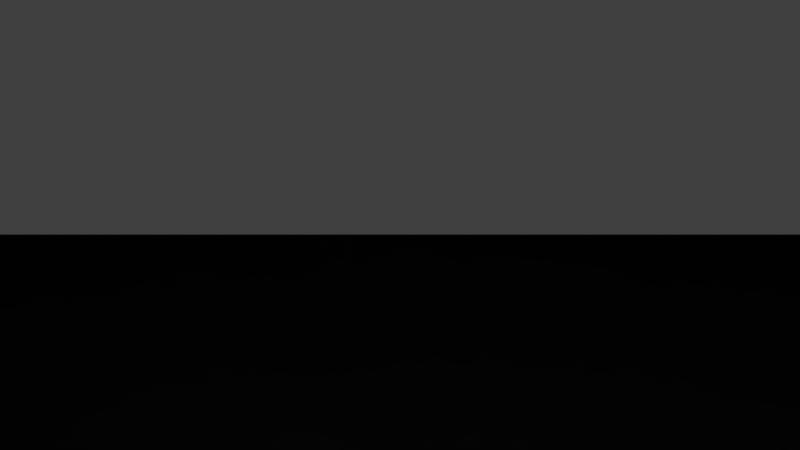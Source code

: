 # Source: ScifiLevel_A.blend  (saved by Blender 2.79.0; exported with 4.5.12 LTS)
import bpy
from mathutils import Matrix  # noqa: F401  (used for matrix-valued properties, if any)

bpy.ops.wm.read_factory_settings(use_empty=True)
scene = bpy.context.scene
scene.name = 'Scene'

# ---- collections
col_collection_1 = bpy.data.collections.new('Collection 1'); scene.collection.children.link(col_collection_1)

# ---- materials (node trees are filled in below, after node groups)
mat_material = bpy.data.materials.new('Material')
mat_material.alpha_threshold = 0.0
mat_material.use_transparent_shadow = False
mat_material.roughness = 0.5

# ---- material node trees

# ---- world
world_world = bpy.data.worlds.new('World'); scene.world = world_world
world_world.color = (0.05088, 0.05088, 0.05088)
world_world.use_sun_shadow = False
world_world.sun_shadow_jitter_overblur = 0.0
world_world.cycles.sampling_method = 'MANUAL'

# ---- cameras
cam_camera = bpy.data.cameras.new('Camera')
cam_camera.clip_end = 100.0
cam_camera.lens = 35.0
cam_camera.sensor_width = 32.0
cam_camera.sensor_height = 18.0
cam_camera.ortho_scale = 7.314
cam_camera.dof.focus_distance = 0.0
cam_camera.dof.aperture_fstop = 128.0

# ---- lights
light_sun = bpy.data.lights.new('Sun', 'SUN')
light_sun.transmission_factor = 0.0
light_sun.angle = 0.1993
light_sun.energy = 1.0
light_sun.shadow_buffer_clip_start = 0.5
light_sun.shadow_soft_size = 0.1
light_sun.shadow_cascade_max_distance = 1000.0
light_lamp = bpy.data.lights.new('Lamp', 'POINT')
light_lamp.transmission_factor = 0.0
light_lamp.cutoff_distance = 30.0
light_lamp.energy = 100.0
light_lamp.shadow_buffer_clip_start = 1.001
light_lamp.shadow_soft_size = 0.1
light_lamp.shadow_maximum_resolution = 0.006
light_lamp.use_absolute_resolution = True

# ---- meshes
me_cylinder_001 = bpy.data.meshes.new('Cylinder.001')
me_cylinder_001.from_pydata([(0.0, 1.0, -1.0), (0.0, 1.0, 0.7111), (0.7071, 0.7071, -1.0), (0.7071, 0.7071, 0.7111), (1.0, -4.371e-08, -1.0), (1.0, -4.371e-08, 0.7111), (0.7071, -0.7071, -1.0), (0.7071, -0.7071, 0.7111), (-8.742e-08, -1.0, -1.0), (-8.742e-08, -1.0, 0.7111), (-0.7071, -0.7071, -1.0), (-0.7071, -0.7071, 0.7111), (-1.0, 1.192e-08, -1.0), (-1.0, 1.192e-08, 0.7111), (-0.7071, 0.7071, -1.0), (-0.7071, 0.7071, 0.7111)], [], [(0, 1, 3, 2), (2, 3, 5, 4), (4, 5, 7, 6), (6, 7, 9, 8), (8, 9, 11, 10), (10, 11, 13, 12), (12, 13, 15, 14), (14, 15, 1, 0)])
me_cylinder_001.use_remesh_preserve_volume = False
me_cylinder_001.use_remesh_preserve_attributes = False
me_cylinder_001.use_mirror_vertex_groups = False
me_cylinder_001.update()
me_cylinder_013 = bpy.data.meshes.new('Cylinder.013')
me_cylinder_013.from_pydata([(0.0, 1.0, -1.0), (0.0, 1.0, 0.7111), (0.7071, 0.7071, -1.0), (0.7071, 0.7071, 0.7111), (1.0, -4.371e-08, -1.0), (1.0, -4.371e-08, 0.7111), (0.7071, -0.7071, -1.0), (0.7071, -0.7071, 0.7111), (-8.742e-08, -1.0, -1.0), (-8.742e-08, -1.0, 0.7111), (-0.7071, -0.7071, -1.0), (-0.7071, -0.7071, 0.7111), (-1.0, 1.192e-08, -1.0), (-1.0, 1.192e-08, 0.7111), (-0.7071, 0.7071, -1.0), (-0.7071, 0.7071, 0.7111)], [], [(0, 1, 3, 2), (2, 3, 5, 4), (4, 5, 7, 6), (6, 7, 9, 8), (8, 9, 11, 10), (10, 11, 13, 12), (12, 13, 15, 14), (14, 15, 1, 0)])
me_cylinder_013.use_remesh_preserve_volume = False
me_cylinder_013.use_remesh_preserve_attributes = False
me_cylinder_013.use_mirror_vertex_groups = False
me_cylinder_013.update()
me_cylinder_011 = bpy.data.meshes.new('Cylinder.011')
me_cylinder_011.from_pydata([(0.0, 1.0, -1.0), (0.0, 1.0, 1.0), (0.7071, 0.7071, -1.0), (0.7071, 0.7071, 1.0), (1.0, -4.371e-08, -1.0), (1.0, -4.371e-08, 1.0), (0.7071, -0.7071, -1.0), (0.7071, -0.7071, 1.0), (-8.742e-08, -1.0, -1.0), (-8.742e-08, -1.0, 1.0), (-0.7071, -0.7071, -1.0), (-0.7071, -0.7071, 1.0), (-1.0, 1.192e-08, -1.0), (-1.0, 1.192e-08, 1.0), (-0.7071, 0.7071, -1.0), (-0.7071, 0.7071, 1.0)], [], [(0, 1, 3, 2), (2, 3, 5, 4), (4, 5, 7, 6), (6, 7, 9, 8), (8, 9, 11, 10), (10, 11, 13, 12), (12, 13, 15, 14), (14, 15, 1, 0)])
me_cylinder_011.use_remesh_preserve_volume = False
me_cylinder_011.use_remesh_preserve_attributes = False
me_cylinder_011.use_mirror_vertex_groups = False
me_cylinder_011.update()
me_cylinder_010 = bpy.data.meshes.new('Cylinder.010')
me_cylinder_010.from_pydata([(0.0, 1.0, -1.0), (0.0, 1.0, 1.0), (0.7071, 0.7071, -1.0), (0.7071, 0.7071, 1.0), (1.0, -4.371e-08, -1.0), (1.0, -4.371e-08, 1.0), (0.7071, -0.7071, -1.0), (0.7071, -0.7071, 1.0), (-8.742e-08, -1.0, -1.0), (-8.742e-08, -1.0, 1.0), (-0.7071, -0.7071, -1.0), (-0.7071, -0.7071, 1.0), (-1.0, 1.192e-08, -1.0), (-1.0, 1.192e-08, 1.0), (-0.7071, 0.7071, -1.0), (-0.7071, 0.7071, 1.0)], [], [(0, 1, 3, 2), (2, 3, 5, 4), (4, 5, 7, 6), (6, 7, 9, 8), (8, 9, 11, 10), (10, 11, 13, 12), (12, 13, 15, 14), (14, 15, 1, 0)])
me_cylinder_010.use_remesh_preserve_volume = False
me_cylinder_010.use_remesh_preserve_attributes = False
me_cylinder_010.use_mirror_vertex_groups = False
me_cylinder_010.update()
me_cylinder_008 = bpy.data.meshes.new('Cylinder.008')
me_cylinder_008.from_pydata([(0.0, 1.0, -1.0), (0.0, 1.0, 1.0), (0.7071, 0.7071, -1.0), (0.7071, 0.7071, 1.0), (1.0, -4.371e-08, -1.0), (1.0, -4.371e-08, 1.0), (0.7071, -0.7071, -1.0), (0.7071, -0.7071, 1.0), (-8.742e-08, -1.0, -1.0), (-8.742e-08, -1.0, 1.0), (-0.7071, -0.7071, -1.0), (-0.7071, -0.7071, 1.0), (-1.0, 1.192e-08, -1.0), (-1.0, 1.192e-08, 1.0), (-0.7071, 0.7071, -1.0), (-0.7071, 0.7071, 1.0)], [], [(0, 1, 3, 2), (2, 3, 5, 4), (4, 5, 7, 6), (6, 7, 9, 8), (8, 9, 11, 10), (10, 11, 13, 12), (12, 13, 15, 14), (14, 15, 1, 0)])
me_cylinder_008.use_remesh_preserve_volume = False
me_cylinder_008.use_remesh_preserve_attributes = False
me_cylinder_008.use_mirror_vertex_groups = False
me_cylinder_008.update()
me_cylinder_004 = bpy.data.meshes.new('Cylinder.004')
me_cylinder_004.from_pydata([(0.0, 1.0, -1.0), (0.0, 1.0, 1.0), (0.7071, 0.7071, -1.0), (0.7071, 0.7071, 1.0), (1.0, -4.371e-08, -1.0), (1.0, -4.371e-08, 1.0), (0.7071, -0.7071, -1.0), (0.7071, -0.7071, 1.0), (-8.742e-08, -1.0, -1.0), (-8.742e-08, -1.0, 1.0), (-0.7071, -0.7071, -1.0), (-0.7071, -0.7071, 1.0), (-1.0, 1.192e-08, -1.0), (-1.0, 1.192e-08, 1.0), (-0.7071, 0.7071, -1.0), (-0.7071, 0.7071, 1.0)], [], [(0, 1, 3, 2), (2, 3, 5, 4), (4, 5, 7, 6), (6, 7, 9, 8), (8, 9, 11, 10), (10, 11, 13, 12), (12, 13, 15, 14), (14, 15, 1, 0)])
me_cylinder_004.use_remesh_preserve_volume = False
me_cylinder_004.use_remesh_preserve_attributes = False
me_cylinder_004.use_mirror_vertex_groups = False
me_cylinder_004.update()
me_cube_003 = bpy.data.meshes.new('Cube.003')
me_cube_003.from_pydata([(-80.0, -80.0, 80.0), (-80.0, 80.0, -80.0), (-80.0, 80.0, 51.73), (80.0, -80.0, 80.0), (0.0, 80.0, -80.0), (0.0, 80.0, 51.73), (0.0, 80.0, 0.0), (0.0, 93.33, 80.0), (80.0, 93.33, 80.0), (80.0, 93.33, -80.0), (0.0, 93.33, -80.0), (-80.0, 93.33, -73.27), (0.0, 93.33, -73.27), (0.0, 93.33, -125.0), (-80.0, 80.0, -1101.0), (-80.0, -80.0, -1101.0), (80.0, -80.0, -1101.0), (-80.0, 182.9, -80.0), (80.0, 182.9, -80.0), (-80.0, 182.9, -1101.0), (80.0, 182.9, -1101.0), (-80.0, 242.7, 265.4), (80.0, 242.7, 265.4), (-80.0, 189.5, -1039.0), (80.0, 189.5, -1039.0), (-80.0, 322.7, 265.4), (80.0, 322.7, 265.4), (-80.0, 269.5, -1039.0), (80.0, 269.5, -1039.0), (-73.3, 152.4, -77.99), (-73.3, 152.4, -1101.0), (-70.03, 152.4, -78.13), (-70.03, 152.4, -1101.0), (-75.61, 141.3, -77.06), (-75.61, 141.3, -1101.0), (-67.71, 147.8, -77.88), (-67.71, 147.8, -1101.0), (-75.61, 147.8, -77.55), (-75.61, 147.8, -1101.0), (-70.02, 136.6, -76.95), (-70.02, 136.6, -1101.0), (-67.71, 141.3, -77.39), (-67.71, 141.3, -1101.0), (-73.29, 136.6, -76.81), (-73.29, 136.6, -1101.0), (67.4, 152.4, -79.78), (67.4, 152.4, -1101.0), (70.68, 152.4, -79.84), (70.68, 152.4, -1101.0), (65.09, 141.3, -79.74), (65.09, 141.3, -1101.0), (72.99, 147.8, -79.88), (72.99, 147.8, -1101.0), (65.09, 147.8, -79.74), (65.09, 147.8, -1101.0), (70.68, 136.6, -79.84), (70.68, 136.6, -1101.0), (73.0, 141.3, -79.88), (73.0, 141.3, -1101.0), (67.41, 136.6, -79.78), (67.41, 136.6, -1101.0), (-64.63, -21.74, 69.71), (-64.63, -21.74, -1101.0), (-68.91, -30.33, 71.22), (-68.91, -30.33, -1101.0), (-64.61, -51.05, 74.88), (-64.61, -51.05, -1101.0), (-58.54, -51.04, 74.88), (-58.54, -51.04, -1101.0), (-58.56, -21.73, 69.7), (-58.56, -21.73, -1101.0), (-54.25, -42.45, 73.36), (-54.25, -42.45, -1101.0), (-54.26, -30.31, 71.22), (-54.26, -30.31, -1101.0), (-68.91, -42.47, 73.37), (-68.91, -42.47, -1101.0), (57.29, -21.74, 71.97), (57.29, -21.74, -1101.0), (53.0, -30.33, 71.22), (53.0, -30.33, -1101.0), (57.3, -51.05, 74.88), (57.3, -51.05, -1101.0), (63.37, -51.04, 74.88), (63.37, -51.04, -1101.0), (63.36, -21.73, 74.12), (63.36, -21.73, -1101.0), (67.66, -42.45, 75.64), (67.66, -42.45, -1101.0), (67.65, -30.31, 75.64), (67.65, -30.31, -1101.0), (53.0, -42.47, 73.37), (53.0, -42.47, -1101.0), (40.0, 242.7, 265.4), (-40.0, 242.7, 265.4), (40.0, 322.7, 265.4), (0.0, 322.7, 265.4), (-40.0, 322.7, 265.4), (40.0, 269.5, -1039.0), (0.0, 269.5, -1039.0), (-40.0, 269.5, -1039.0), (-40.0, 388.5, 265.4), (-125.9, 388.5, 265.4), (-80.0, 273.2, 265.4), (-125.9, 273.2, 265.4), (-104.6, 360.0, -46.94), (-104.6, 360.0, 265.4), (-110.4, 348.3, -175.0), (-112.9, 343.3, -103.7), (-112.9, 343.3, 265.4), (-104.5, 303.0, -341.4), (-104.5, 303.0, 265.4), (-92.73, 303.0, -671.9), (-92.91, 303.0, -671.9), (-92.73, 303.0, 265.4), (-92.76, 360.0, -46.71), (-92.76, 360.0, 265.4), (-84.39, 319.7, -488.6), (-84.39, 319.7, 265.4), (-84.4, 343.3, -229.7), (-84.4, 343.3, 265.4), (-112.9, 319.7, -104.0), (-112.9, 319.7, 265.4), (80.0, 242.7, 265.4), (80.0, 322.7, 265.4), (80.23, 269.5, -1039.0), (39.82, 242.7, 265.4), (39.82, 322.7, 265.4), (40.23, 269.5, -1039.0), (39.82, 388.5, 265.4), (125.7, 388.5, 265.4), (80.0, 273.2, 265.4), (126.1, 273.2, 265.4), (104.8, 360.0, -46.94), (104.4, 360.0, 265.4), (110.6, 348.3, -175.0), (113.1, 343.3, -103.7), (112.7, 343.3, 265.4), (104.8, 303.0, -341.4), (104.8, 303.0, 265.4), (92.96, 303.0, -671.9), (93.14, 303.0, -671.9), (92.96, 303.0, 265.4), (92.98, 360.0, -46.71), (92.57, 360.0, 265.4), (84.62, 319.7, -488.6), (84.2, 319.7, 265.4), (84.63, 343.3, -229.7), (84.22, 343.3, 265.4), (113.1, 319.7, -104.0), (113.1, 319.7, 265.4)], [(93, 94)], [(9, 8, 3, 16, 20, 18), (6, 4, 13), (6, 5, 7, 10, 4), (11, 12, 13), (2, 5, 12, 11), (5, 6, 13, 12), (20, 19, 23, 24), (14, 1, 17, 19), (18, 20, 24, 22), (5, 2, 69, 73, 71, 67, 65, 0, 3, 81, 91, 79, 77, 85, 8, 7), (11, 13, 4, 1, 2), (10, 7, 8, 9), (1, 14, 15, 0, 2), (22, 24, 28, 26), (14, 19, 38, 34, 44, 40, 42, 54, 50, 60, 56, 58, 20, 16, 88, 90, 86, 78, 80, 74, 70, 62, 64, 15), (0, 15, 16, 3), (24, 23, 27, 99, 28), (17, 29, 31, 35, 41, 39, 11, 9, 55, 59, 49, 53, 45, 18), (21, 25, 27, 23, 19, 17), (42, 41, 35, 36), (11, 39, 43, 33, 37, 29, 17), (34, 33, 43, 44), (20, 42, 36, 32, 30, 38, 19), (36, 35, 31, 32), (38, 37, 33, 34), (30, 29, 37, 38), (40, 39, 41, 42), (44, 43, 39, 40), (32, 31, 29, 30), (58, 57, 51, 52), (18, 45, 47, 51, 57, 55, 9), (50, 49, 59, 60), (20, 58, 52, 48, 46, 54, 42), (52, 51, 47, 48), (54, 53, 49, 50), (46, 45, 53, 54), (56, 55, 57, 58), (60, 59, 55, 56), (48, 47, 45, 46), (72, 71, 73, 74), (15, 64, 76, 66, 68, 72, 16), (76, 75, 65, 66), (74, 73, 69, 70), (64, 63, 75, 76), (0, 65, 75, 63, 61, 69, 2), (62, 61, 63, 64), (68, 67, 71, 72), (66, 65, 67, 68), (70, 69, 61, 62), (88, 87, 89, 90), (74, 80, 92, 82, 84, 88, 16, 72), (92, 91, 81, 82), (90, 89, 85, 86), (80, 79, 91, 92), (8, 85, 89, 87, 83, 81, 3), (78, 77, 79, 80), (84, 83, 87, 88), (82, 81, 83, 84), (86, 85, 77, 78), (95, 98, 99, 96), (96, 99, 100, 97), (17, 18, 22, 21), (97, 101, 102, 109, 106, 116, 120, 118, 25, 21, 94), (27, 103, 104), (97, 100, 101), (27, 104, 102, 107, 108, 121, 110, 113), (101, 100, 27, 113, 112, 117, 119, 115, 105, 107, 102), (117, 118, 120, 119), (121, 122, 111, 110), (119, 120, 116, 115), (108, 109, 122, 121), (105, 106, 109, 108, 107), (112, 114, 118, 117), (110, 111, 114, 112, 113), (115, 116, 106, 105), (25, 118, 114, 111, 122, 109, 102, 104, 103), (127, 129, 130, 137, 134, 144, 148, 146, 124, 123, 126), (127, 128, 129), (125, 132, 130, 135, 136, 149, 138, 141), (129, 128, 125, 141, 140, 145, 147, 143, 133, 135, 130), (143, 144, 134, 133), (124, 146, 142, 139, 150, 137, 130, 132, 131), (97, 94, 126, 127), (132, 125, 131)])
_uv = me_cube_003.uv_layers.new(name='UVMap')
_uv.uv.foreach_set('vector', [0.1255, 0.3418, 0.1078, 0.3523, 0.1038, 0.3557, 0.08497, 0.03442, 0.166, 0.01857, 0.1553, 0.342, 0.09696, 0.3535, 0.09992, 0.3538, 0.09757, 0.3503, 0.09696, 0.3535, 0.09374, 0.3561, 0.1006, 0.3557, 0.1116, 0.3539, 0.09992, 0.3538, 0.08796, 0.3461, 0.09356, 0.3494, 0.09757, 0.3503, 0.08278, 0.3571, 0.09374, 0.3561, 0.09356, 0.3494, 0.08796, 0.3461, 0.09374, 0.3561, 0.09696, 0.3535, 0.09757, 0.3503, 0.09356, 0.3494, 0.2949, 8.636e-05, 0.2059, 0.01327, 0.2101, 0.04821, 0.2999, 0.03536, 0.3312, 8.636e-05, 0.3312, 0.2447, 0.3065, 0.2447, 0.3065, 8.639e-05, 0.1553, 0.342, 0.166, 0.01857, 0.1701, 0.01863, 0.1733, 0.4598, 0.09374, 0.3561, 0.08278, 0.3571, 0.09123, 0.3513, 0.092, 0.3519, 0.0926, 0.3521, 0.09288, 0.3522, 0.09305, 0.3526, 0.09353, 0.353, 0.1038, 0.3557, 0.1016, 0.3541, 0.101, 0.3531, 0.1003, 0.3526, 0.09967, 0.3523, 0.1013, 0.3525, 0.1078, 0.3523, 0.1006, 0.3557, 0.08796, 0.3461, 0.09757, 0.3503, 0.09992, 0.3538, 0.08314, 0.339, 0.08278, 0.3571, 0.1116, 0.3539, 0.1006, 0.3557, 0.1078, 0.3523, 0.1255, 0.3418, 0.08314, 0.339, 8.636e-05, 0.06067, 0.0437, 0.04766, 0.09353, 0.353, 0.08278, 0.3571, 0.1733, 0.4598, 0.1701, 0.01863, 0.2015, 8.636e-05, 0.2015, 0.461, 0.1508, 0.3937, 0.1508, 0.3937, 0.1508, 0.3937, 0.1508, 0.3937, 0.1508, 0.3937, 0.1508, 0.3937, 0.1508, 0.3937, 0.1508, 0.3937, 0.1508, 0.3937, 0.1508, 0.3937, 0.1508, 0.3937, 0.1508, 0.3937, 0.1508, 0.3937, 0.1508, 0.3937, 0.1508, 0.3937, 0.1508, 0.3937, 0.1508, 0.3937, 0.1508, 0.3937, 0.1508, 0.3937, 0.1508, 0.3937, 0.1508, 0.3937, 0.1508, 0.3937, 0.1508, 0.3937, 0.1508, 0.3937, 0.09353, 0.353, 0.0437, 0.04766, 0.08497, 0.03442, 0.1038, 0.3557, 0.2999, 0.03536, 0.2101, 0.04821, 0.2166, 0.09311, 0.2615, 0.08668, 0.3064, 0.08026, 0.1527, 0.3936, 0.1429, 0.3911, 0.1427, 0.3905, 0.1419, 0.3901, 0.1406, 0.3901, 0.1398, 0.3904, 0.1261, 0.3935, 0.1255, 0.3418, 0.14, 0.3449, 0.1401, 0.346, 0.1414, 0.3469, 0.1434, 0.3469, 0.1449, 0.3458, 0.1553, 0.342, 0.2329, 0.7688, 0.2717, 0.7694, 0.2543, 0.04896, 0.2101, 0.04821, 0.2059, 0.01327, 0.2017, 0.5778, 0.1508, 0.3937, 0.1406, 0.3901, 0.1419, 0.3901, 0.1508, 0.3937, 0.1261, 0.3935, 0.1398, 0.3904, 0.1403, 0.3903, 0.1412, 0.3904, 0.1421, 0.3907, 0.1429, 0.3911, 0.1527, 0.3936, 0.1508, 0.3937, 0.1412, 0.3904, 0.1403, 0.3903, 0.1508, 0.3937, 0.1508, 0.3937, 0.1508, 0.3937, 0.1508, 0.3937, 0.1508, 0.3937, 0.1508, 0.3937, 0.1508, 0.3937, 0.1508, 0.3937, 0.1508, 0.3937, 0.1419, 0.3901, 0.1427, 0.3905, 0.1508, 0.3937, 0.1508, 0.3937, 0.1421, 0.3907, 0.1412, 0.3904, 0.1508, 0.3937, 0.1508, 0.3937, 0.1429, 0.3911, 0.1421, 0.3907, 0.1508, 0.3937, 0.1508, 0.3937, 0.1398, 0.3904, 0.1406, 0.3901, 0.1508, 0.3937, 0.1508, 0.3937, 0.1403, 0.3903, 0.1398, 0.3904, 0.1508, 0.3937, 0.1508, 0.3937, 0.1427, 0.3905, 0.1429, 0.3911, 0.1508, 0.3937, 0.35, 0.08451, 0.3498, 0.0546, 0.3605, 0.05829, 0.339, 0.07967, 0.1553, 0.342, 0.1449, 0.3458, 0.1445, 0.3457, 0.1432, 0.3455, 0.1415, 0.345, 0.14, 0.3449, 0.1255, 0.3418, 0.3554, 0.06208, 0.3665, 0.04286, 0.3444, 0.07016, 0.3544, 0.06235, 0.1508, 0.3937, 0.1508, 0.3937, 0.1508, 0.3937, 0.1508, 0.3937, 0.1508, 0.3937, 0.1508, 0.3937, 0.1508, 0.3937, 0.339, 0.07967, 0.3605, 0.05829, 0.3665, 0.07062, 0.3313, 0.07075, 0.3502, 0.05846, 0.3517, 0.09281, 0.3665, 0.04286, 0.3554, 0.06208, 0.335, 0.05882, 0.3644, 0.08732, 0.3517, 0.09281, 0.3502, 0.05846, 0.3518, 0.05717, 0.353, 0.05973, 0.3498, 0.0546, 0.35, 0.08451, 0.3544, 0.06235, 0.3444, 0.07016, 0.353, 0.05973, 0.3518, 0.05717, 0.3313, 0.07075, 0.3665, 0.07062, 0.3644, 0.08732, 0.335, 0.05882, 0.3477, 0.2454, 0.3469, 0.9983, 0.3452, 0.9968, 0.3468, 0.2456, 0.1508, 0.3937, 0.1508, 0.3937, 0.1508, 0.3937, 0.1508, 0.3937, 0.1508, 0.3937, 0.1508, 0.3937, 0.1508, 0.3937, 0.3466, 0.2456, 0.3452, 0.9986, 0.345, 0.9999, 0.3465, 0.2451, 0.3468, 0.2456, 0.3452, 0.9968, 0.345, 0.9958, 0.3466, 0.2455, 0.3476, 0.2458, 0.347, 0.997, 0.3452, 0.9986, 0.3466, 0.2456, 0.09353, 0.353, 0.09305, 0.3526, 0.09273, 0.352, 0.09208, 0.3516, 0.09157, 0.3513, 0.09123, 0.3513, 0.08278, 0.3571, 0.3477, 0.2455, 0.3471, 0.9959, 0.347, 0.997, 0.3476, 0.2458, 0.3478, 0.2449, 0.3471, 0.9996, 0.3469, 0.9983, 0.3477, 0.2454, 0.3465, 0.2451, 0.345, 0.9999, 0.3471, 0.9996, 0.3478, 0.2449, 0.3466, 0.2455, 0.345, 0.9958, 0.3471, 0.9959, 0.3477, 0.2455, 0.3458, 0.006585, 0.3562, 0.03946, 0.342, 0.04269, 0.3609, 0.006183, 0.1508, 0.3937, 0.1508, 0.3937, 0.1508, 0.3937, 0.1508, 0.3937, 0.1508, 0.3937, 0.1508, 0.3937, 0.1508, 0.3937, 0.1508, 0.3937, 0.3432, 0.03358, 0.3592, 0.002698, 0.3668, 0.01578, 0.3315, 0.02695, 0.3609, 0.006183, 0.342, 0.04269, 0.3313, 0.03024, 0.3735, 0.0168, 0.3562, 0.03391, 0.3455, 8.636e-05, 0.3592, 0.002698, 0.3432, 0.03358, 0.1078, 0.3523, 0.1013, 0.3525, 0.1007, 0.353, 0.1011, 0.3535, 0.1013, 0.3538, 0.1016, 0.3541, 0.1038, 0.3557, 0.3698, 0.03018, 0.3365, 0.01294, 0.3455, 8.636e-05, 0.3562, 0.03391, 0.3343, 0.01381, 0.3668, 0.03073, 0.3562, 0.03946, 0.3458, 0.006585, 0.3315, 0.02695, 0.3668, 0.01578, 0.3668, 0.03073, 0.3343, 0.01381, 0.3735, 0.0168, 0.3313, 0.03024, 0.3365, 0.01294, 0.3698, 0.03018, 0.2698, 0.7821, 0.3055, 0.7896, 0.3058, 0.7885, 0.27, 0.781, 0.27, 0.781, 0.3058, 0.7885, 0.306, 0.7874, 0.2703, 0.7799, 0.3065, 0.2449, 0.3449, 0.2449, 0.3449, 0.3289, 0.3065, 0.3289, 0.2703, 0.7799, 0.273, 0.7771, 0.2734, 0.7744, 0.273, 0.7732, 0.2726, 0.7738, 0.2723, 0.7738, 0.2728, 0.7724, 0.2725, 0.7707, 0.2717, 0.7694, 0.2329, 0.7688, 0.238, 0.7855, 0.3064, 0.7865, 0.2745, 0.7706, 0.2742, 0.7719, 0.2703, 0.7799, 0.306, 0.7874, 0.273, 0.7771, 0.3064, 0.7865, 0.2742, 0.7719, 0.2734, 0.7744, 0.2841, 0.7777, 0.2824, 0.7772, 0.2825, 0.7768, 0.2886, 0.7793, 0.297, 0.7832, 0.273, 0.7771, 0.306, 0.7874, 0.3064, 0.7865, 0.297, 0.7832, 0.2971, 0.7833, 0.2923, 0.7813, 0.2856, 0.7783, 0.281, 0.7766, 0.2811, 0.777, 0.2841, 0.7777, 0.2734, 0.7744, 0.2923, 0.7813, 0.2725, 0.7707, 0.2728, 0.7724, 0.2856, 0.7783, 0.2825, 0.7768, 0.273, 0.7726, 0.273, 0.7717, 0.2886, 0.7793, 0.2856, 0.7783, 0.2728, 0.7724, 0.2723, 0.7738, 0.281, 0.7766, 0.2824, 0.7772, 0.273, 0.7732, 0.273, 0.7726, 0.2825, 0.7768, 0.2811, 0.777, 0.2726, 0.7738, 0.273, 0.7732, 0.2824, 0.7772, 0.2841, 0.7777, 0.2971, 0.7833, 0.2727, 0.7713, 0.2725, 0.7707, 0.2923, 0.7813, 0.2886, 0.7793, 0.273, 0.7717, 0.2727, 0.7713, 0.2971, 0.7833, 0.297, 0.7832, 0.281, 0.7766, 0.2723, 0.7738, 0.2726, 0.7738, 0.2811, 0.777, 0.2717, 0.7694, 0.2725, 0.7707, 0.2727, 0.7713, 0.273, 0.7717, 0.273, 0.7726, 0.273, 0.7732, 0.2734, 0.7744, 0.2742, 0.7719, 0.2745, 0.7706, 0.273, 0.8107, 0.2752, 0.8127, 0.2756, 0.815, 0.2753, 0.8161, 0.275, 0.8155, 0.2747, 0.8155, 0.275, 0.8165, 0.2748, 0.8178, 0.2742, 0.8187, 0.2497, 0.8275, 0.2453, 0.8152, 0.273, 0.8107, 0.303, 0.8038, 0.2752, 0.8127, 0.3033, 0.8047, 0.2764, 0.8173, 0.2756, 0.815, 0.2849, 0.8116, 0.2835, 0.8124, 0.2837, 0.8128, 0.2887, 0.8108, 0.2954, 0.8075, 0.2752, 0.8127, 0.303, 0.8038, 0.3033, 0.8047, 0.2954, 0.8075, 0.2954, 0.8075, 0.2915, 0.809, 0.286, 0.8109, 0.2821, 0.8125, 0.2821, 0.8124, 0.2849, 0.8116, 0.2756, 0.815, 0.2821, 0.8125, 0.2747, 0.8155, 0.275, 0.8155, 0.2821, 0.8124, 0.2742, 0.8187, 0.2748, 0.8178, 0.2751, 0.8173, 0.2755, 0.8174, 0.2754, 0.8167, 0.2753, 0.8161, 0.2756, 0.815, 0.2764, 0.8173, 0.2766, 0.8184, 0.2703, 0.7799, 0.238, 0.7855, 0.2453, 0.8152, 0.273, 0.8107, 0.2764, 0.8173, 0.3033, 0.8047, 0.2766, 0.8184])
me_cube_003.materials.append(mat_material)
me_cube_003.use_remesh_preserve_volume = False
me_cube_003.use_remesh_preserve_attributes = False
me_cube_003.use_mirror_vertex_groups = False
me_cube_003.update()
me_cylinder = bpy.data.meshes.new('Cylinder')
me_cylinder.from_pydata([(-60.99, -10.38, 0.08722), (-60.99, -10.38, 2.015), (-60.77, -10.4, 0.08722), (-60.77, -10.4, 2.015), (-60.55, -10.46, 0.08722), (-60.55, -10.46, 2.015), (-60.36, -10.57, 0.08722), (-60.36, -10.57, 2.015), (-60.19, -10.71, 0.08722), (-60.19, -10.71, 2.015), (-60.05, -10.88, 0.08722), (-60.05, -10.88, 2.015), (-59.94, -11.08, 0.08722), (-59.94, -11.08, 2.015), (-59.88, -11.29, 0.08722), (-59.88, -11.29, 2.015), (-59.86, -11.51, 0.08722), (-59.86, -11.51, 2.015), (-59.88, -11.73, 0.08722), (-59.88, -11.73, 2.015), (-59.94, -11.94, 0.08722), (-59.94, -11.94, 2.015), (-60.05, -12.14, 0.08722), (-60.05, -12.14, 2.015), (-60.19, -12.31, 0.08722), (-60.19, -12.31, 2.015), (-60.36, -12.45, 0.08722), (-60.36, -12.45, 2.015), (-60.55, -12.56, 0.08722), (-60.55, -12.56, 2.015), (-60.77, -12.62, 0.08722), (-60.77, -12.62, 2.015), (-60.99, -12.64, 0.08722), (-60.99, -12.64, 2.015), (-61.21, -12.62, 0.08722), (-61.21, -12.62, 2.015), (-61.42, -12.56, 0.08722), (-61.42, -12.56, 2.015), (-61.62, -12.45, 0.08722), (-61.62, -12.45, 2.015), (-61.79, -12.31, 0.08722), (-61.79, -12.31, 2.015), (-61.93, -12.14, 0.08722), (-61.93, -12.14, 2.015), (-62.03, -11.94, 0.08722), (-62.03, -11.94, 2.015), (-62.1, -11.73, 0.08722), (-62.1, -11.73, 2.015), (-62.12, -11.51, 0.08722), (-62.12, -11.51, 2.015), (-62.1, -11.29, 0.08722), (-62.1, -11.29, 2.015), (-62.03, -11.08, 0.08722), (-62.03, -11.08, 2.015), (-61.93, -10.88, 0.08722), (-61.93, -10.88, 2.015), (-61.79, -10.71, 0.08722), (-61.79, -10.71, 2.015), (-61.62, -10.57, 0.08722), (-61.62, -10.57, 2.015), (-61.42, -10.46, 0.08722), (-61.42, -10.46, 2.015), (-61.21, -10.4, 0.08722), (-61.21, -10.4, 2.015)], [], [(0, 1, 3, 2), (2, 3, 5, 4), (4, 5, 7, 6), (6, 7, 9, 8), (8, 9, 11, 10), (10, 11, 13, 12), (12, 13, 15, 14), (14, 15, 17, 16), (16, 17, 19, 18), (18, 19, 21, 20), (20, 21, 23, 22), (22, 23, 25, 24), (24, 25, 27, 26), (26, 27, 29, 28), (28, 29, 31, 30), (30, 31, 33, 32), (32, 33, 35, 34), (34, 35, 37, 36), (36, 37, 39, 38), (38, 39, 41, 40), (40, 41, 43, 42), (42, 43, 45, 44), (44, 45, 47, 46), (46, 47, 49, 48), (48, 49, 51, 50), (50, 51, 53, 52), (52, 53, 55, 54), (54, 55, 57, 56), (56, 57, 59, 58), (58, 59, 61, 60), (3, 1, 63, 61, 59, 57, 55, 53, 51, 49, 47, 45, 43, 41, 39, 37, 35, 33, 31, 29, 27, 25, 23, 21, 19, 17, 15, 13, 11, 9, 7, 5), (60, 61, 63, 62), (62, 63, 1, 0), (0, 2, 4, 6, 8, 10, 12, 14, 16, 18, 20, 22, 24, 26, 28, 30, 32, 34, 36, 38, 40, 42, 44, 46, 48, 50, 52, 54, 56, 58, 60, 62)])
me_cylinder.use_remesh_preserve_volume = False
me_cylinder.use_remesh_preserve_attributes = False
me_cylinder.use_mirror_vertex_groups = False
me_cylinder.update()

# ---- objects
ob_sun = bpy.data.objects.new('Sun', light_sun)
ob_cylinder_003 = bpy.data.objects.new('Cylinder.003', me_cylinder_001)
ob_cylinder_007 = bpy.data.objects.new('Cylinder.007', me_cylinder_013)
ob_cylinder_002 = bpy.data.objects.new('Cylinder.002', me_cylinder_011)
ob_cylinder_005 = bpy.data.objects.new('Cylinder.005', me_cylinder_010)
ob_cylinder_004 = bpy.data.objects.new('Cylinder.004', me_cylinder_008)
ob_cylinder_001 = bpy.data.objects.new('Cylinder.001', me_cylinder_004)
ob_cube = bpy.data.objects.new('Cube', me_cube_003)
ob_cylinder = bpy.data.objects.new('Cylinder', me_cylinder)
ob_lamp = bpy.data.objects.new('Lamp', light_lamp)
ob_camera = bpy.data.objects.new('Camera', cam_camera)

# ---- transforms, parenting, visibility, modifiers, constraints
ob_sun.location = (129.9, 388.6, 391.1)
ob_sun.lineart.crease_threshold = 0.0
ob_cylinder_003.location = (322.2, 533.5, -2.081)
ob_cylinder_003.rotation_euler = (0.0, -0.0, 0.3936)
ob_cylinder_003.scale = (65.01, 65.01, 24.08)
ob_cylinder_003.lineart.crease_threshold = 0.0
_m = ob_cylinder_003.modifiers.new('Solidify', 'SOLIDIFY')
_m.thickness = 0.23
_m.nonmanifold_thickness_mode = 'FIXED'
_m.nonmanifold_merge_threshold = 0.0003
ob_cylinder_007.location = (-322.7, 533.5, -2.081)
ob_cylinder_007.rotation_euler = (0.0, -0.0, 0.3936)
ob_cylinder_007.scale = (65.01, 65.01, 24.08)
ob_cylinder_007.lineart.crease_threshold = 0.0
_m = ob_cylinder_007.modifiers.new('Solidify', 'SOLIDIFY')
_m.thickness = 0.23
_m.nonmanifold_thickness_mode = 'FIXED'
_m.nonmanifold_merge_threshold = 0.0003
ob_cylinder_002.location = (196.6, -67.54, 1.013)
ob_cylinder_002.rotation_euler = (0.0, -0.0, 0.3936)
ob_cylinder_002.scale = (33.53, 33.53, 6.139)
ob_cylinder_002.lineart.crease_threshold = 0.0
_m = ob_cylinder_002.modifiers.new('Solidify', 'SOLIDIFY')
_m.thickness = 0.23
_m.nonmanifold_thickness_mode = 'FIXED'
_m.nonmanifold_merge_threshold = 0.0003
ob_cylinder_005.location = (-201.8, -67.54, 1.013)
ob_cylinder_005.rotation_euler = (0.0, -0.0, 0.3936)
ob_cylinder_005.scale = (33.81, 33.81, 5.923)
ob_cylinder_005.lineart.crease_threshold = 0.0
_m = ob_cylinder_005.modifiers.new('Solidify', 'SOLIDIFY')
_m.thickness = 0.23
_m.nonmanifold_thickness_mode = 'FIXED'
_m.nonmanifold_merge_threshold = 0.0003
ob_cylinder_004.location = (224.8, 228.1, -1.646)
ob_cylinder_004.rotation_euler = (0.0, -0.0, 0.3936)
ob_cylinder_004.scale = (17.86, 17.86, 2.588)
ob_cylinder_004.lineart.crease_threshold = 0.0
_m = ob_cylinder_004.modifiers.new('Solidify', 'SOLIDIFY')
_m.thickness = 0.23
_m.nonmanifold_thickness_mode = 'FIXED'
_m.nonmanifold_merge_threshold = 0.0003
ob_cylinder_001.location = (-234.8, 228.1, -1.646)
ob_cylinder_001.rotation_euler = (0.0, -0.0, 0.3936)
ob_cylinder_001.scale = (17.89, 17.89, 2.588)
ob_cylinder_001.lineart.crease_threshold = 0.0
_m = ob_cylinder_001.modifiers.new('Solidify', 'SOLIDIFY')
_m.thickness = 0.23
_m.nonmanifold_thickness_mode = 'FIXED'
_m.nonmanifold_merge_threshold = 0.0003
ob_cube.location = (-0.7948, -8.069, 3.862)
ob_cube.scale = (3.268, 1.634, 0.04)
ob_cube.lineart.crease_threshold = 0.0
ob_cylinder.location = (-65.7, 211.9, 2.993)
ob_cylinder.scale = (1.044, 1.044, 2.005)
ob_cylinder.lineart.crease_threshold = 0.0
ob_lamp.location = (4.076, 1.005, 5.904)
ob_lamp.rotation_euler = (0.6503, 0.05522, 1.866)
ob_lamp.lock_rotations_4d = False
ob_lamp.empty_display_type = 'ARROWS'
ob_lamp.color = (0.0, 0.0, 0.0, 0.0)
ob_lamp.lineart.crease_threshold = 0.0
ob_camera.location = (7.481, -6.508, 5.344)
ob_camera.rotation_euler = (1.109, 0.0, 0.8149)
ob_camera.lock_rotations_4d = False
ob_camera.empty_display_type = 'ARROWS'
ob_camera.color = (0.0, 0.0, 0.0, 0.0)
ob_camera.display_type = 'WIRE'
ob_camera.lineart.crease_threshold = 0.0

# ---- collection membership
col_collection_1.objects.link(ob_sun)
col_collection_1.objects.link(ob_cylinder_003)
col_collection_1.objects.link(ob_cylinder_007)
col_collection_1.objects.link(ob_cylinder_002)
col_collection_1.objects.link(ob_cylinder_005)
col_collection_1.objects.link(ob_cylinder_004)
col_collection_1.objects.link(ob_cylinder_001)
col_collection_1.objects.link(ob_cube)
col_collection_1.objects.link(ob_cylinder)
col_collection_1.objects.link(ob_lamp)
col_collection_1.objects.link(ob_camera)

# ---- scene / render settings (as saved in the file)
scene.camera = ob_camera
scene.frame_start = 1; scene.frame_end = 250; scene.frame_set(0)
scene.render.engine = 'BLENDER_EEVEE_NEXT'
scene.render.resolution_percentage = 50
scene.render.dither_intensity = 0.0
scene.cycles.use_denoising = False
scene.cycles.samples = 128
scene.cycles.sampling_pattern = 'TABULATED_SOBOL'
scene.cycles.use_adaptive_sampling = False
scene.cycles.use_light_tree = False
scene.cycles.blur_glossy = 0.0
scene.cycles.sample_clamp_indirect = 0.0
scene.view_settings.view_transform = 'Standard'
bpy.context.view_layer.update()

